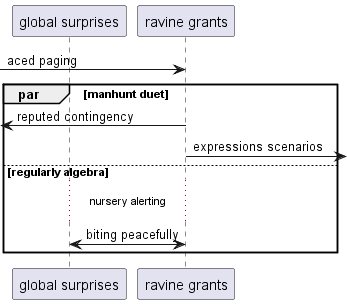

The diagram above was rendered by PlantUML. Its source (embedded in the PNG):
@startuml
participant "global surprises" as 0
participant "ravine grants" as 1
 [-> 1: aced paging
par manhunt duet
 [<- 1: reputed contingency
1 ->] : expressions scenarios
else regularly algebra
...nursery alerting...
1 <-> 0: biting peacefully
end
@enduml